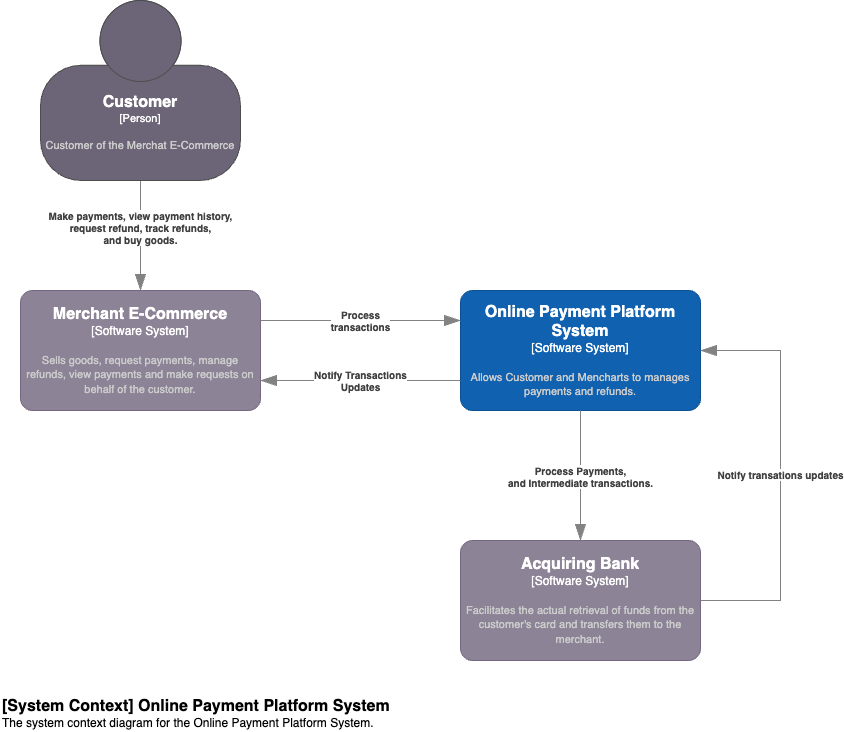

The diagram above was exported from draw.io. Its source (the exported page's mxGraphModel, read from the mxfile embedded in the PNG):
<mxGraphModel dx="783" dy="809" grid="1" gridSize="10" guides="1" tooltips="1" connect="1" arrows="1" fold="1" page="1" pageScale="1" pageWidth="850" pageHeight="1100" math="0" shadow="0">
  <root>
    <mxCell id="0" />
    <mxCell id="1" parent="0" />
    <object placeholders="1" c4Name="Online Payment Platform System" c4Type="Software System" c4Description="Allows Customer and Mencharts to manages payments and refunds." label="&lt;font style=&quot;font-size: 16px&quot;&gt;&lt;b&gt;%c4Name%&lt;/b&gt;&lt;/font&gt;&lt;div&gt;[%c4Type%]&lt;/div&gt;&lt;br&gt;&lt;div&gt;&lt;font style=&quot;font-size: 11px&quot;&gt;&lt;font color=&quot;#cccccc&quot;&gt;%c4Description%&lt;/font&gt;&lt;/div&gt;" id="4">
      <mxCell style="rounded=1;whiteSpace=wrap;html=1;labelBackgroundColor=none;fillColor=#1061B0;fontColor=#ffffff;align=center;arcSize=10;strokeColor=#0D5091;metaEdit=1;resizable=0;points=[[0.25,0,0],[0.5,0,0],[0.75,0,0],[1,0.25,0],[1,0.5,0],[1,0.75,0],[0.75,1,0],[0.5,1,0],[0.25,1,0],[0,0.75,0],[0,0.5,0],[0,0.25,0]];" parent="1" vertex="1">
        <mxGeometry x="460" y="320" width="240" height="120" as="geometry" />
      </mxCell>
    </object>
    <object placeholders="1" c4Type="Relationship" c4Description="Make payments, view payment history,&#10;request refund, track refunds,&#10;and buy goods." label="&lt;div style=&quot;text-align: left&quot;&gt;&lt;div style=&quot;text-align: center&quot;&gt;&lt;b&gt;%c4Description%&lt;/b&gt;&lt;/div&gt;" id="6">
      <mxCell style="endArrow=blockThin;html=1;fontSize=10;fontColor=#404040;strokeWidth=1;endFill=1;strokeColor=#828282;elbow=vertical;metaEdit=1;endSize=14;startSize=14;jumpStyle=arc;jumpSize=16;rounded=0;edgeStyle=orthogonalEdgeStyle;exitX=0.5;exitY=1;exitDx=0;exitDy=0;exitPerimeter=0;entryX=0.5;entryY=0;entryDx=0;entryDy=0;entryPerimeter=0;" parent="1" source="12" target="13" edge="1">
        <mxGeometry x="-0.1385" width="240" relative="1" as="geometry">
          <mxPoint x="278" y="190" as="sourcePoint" />
          <mxPoint x="688" y="220" as="targetPoint" />
          <mxPoint as="offset" />
        </mxGeometry>
      </mxCell>
    </object>
    <object placeholders="1" c4Name="Acquiring Bank" c4Type="Software System" c4Description="Facilitates the actual retrieval of funds from the customer's card and transfers them to the merchant." label="&lt;font style=&quot;font-size: 16px&quot;&gt;&lt;b&gt;%c4Name%&lt;/b&gt;&lt;/font&gt;&lt;div&gt;[%c4Type%]&lt;/div&gt;&lt;br&gt;&lt;div&gt;&lt;font style=&quot;font-size: 11px&quot;&gt;&lt;font color=&quot;#cccccc&quot;&gt;%c4Description%&lt;/font&gt;&lt;/div&gt;" id="8">
      <mxCell style="rounded=1;whiteSpace=wrap;html=1;labelBackgroundColor=none;fillColor=#8C8496;fontColor=#ffffff;align=center;arcSize=10;strokeColor=#736782;metaEdit=1;resizable=0;points=[[0.25,0,0],[0.5,0,0],[0.75,0,0],[1,0.25,0],[1,0.5,0],[1,0.75,0],[0.75,1,0],[0.5,1,0],[0.25,1,0],[0,0.75,0],[0,0.5,0],[0,0.25,0]];" parent="1" vertex="1">
        <mxGeometry x="460" y="570" width="240" height="120" as="geometry" />
      </mxCell>
    </object>
    <object placeholders="1" c4Type="Relationship" c4Description="Process Payments,&#10;and Intermediate transactions." label="&lt;div style=&quot;text-align: left&quot;&gt;&lt;div style=&quot;text-align: center&quot;&gt;&lt;b&gt;%c4Description%&lt;/b&gt;&lt;/div&gt;" id="10">
      <mxCell style="endArrow=blockThin;html=1;fontSize=10;fontColor=#404040;strokeWidth=1;endFill=1;strokeColor=#828282;elbow=vertical;metaEdit=1;endSize=14;startSize=14;jumpStyle=arc;jumpSize=16;rounded=0;edgeStyle=orthogonalEdgeStyle;exitX=0.5;exitY=1;exitDx=0;exitDy=0;exitPerimeter=0;entryX=0.5;entryY=0;entryDx=0;entryDy=0;entryPerimeter=0;" parent="1" source="4" target="8" edge="1">
        <mxGeometry width="240" relative="1" as="geometry">
          <mxPoint x="348" y="500" as="sourcePoint" />
          <mxPoint x="588" y="500" as="targetPoint" />
        </mxGeometry>
      </mxCell>
    </object>
    <object placeholders="1" c4Name="[System Context] Online Payment Platform System" c4Type="ContainerScopeBoundary" c4Description="The system context diagram for the Online Payment Platform System." label="&lt;font style=&quot;font-size: 16px&quot;&gt;&lt;b&gt;&lt;div style=&quot;text-align: left&quot;&gt;%c4Name%&lt;/div&gt;&lt;/b&gt;&lt;/font&gt;&lt;div style=&quot;text-align: left&quot;&gt;%c4Description%&lt;/div&gt;" id="11">
      <mxCell style="text;html=1;strokeColor=none;fillColor=none;align=left;verticalAlign=top;whiteSpace=wrap;rounded=0;metaEdit=1;allowArrows=0;resizable=1;rotatable=0;connectable=0;recursiveResize=0;expand=0;pointerEvents=0;points=[[0.25,0,0],[0.5,0,0],[0.75,0,0],[1,0.25,0],[1,0.5,0],[1,0.75,0],[0.75,1,0],[0.5,1,0],[0.25,1,0],[0,0.75,0],[0,0.5,0],[0,0.25,0]];" parent="1" vertex="1">
        <mxGeometry y="720" width="460" height="40" as="geometry" />
      </mxCell>
    </object>
    <object placeholders="1" c4Name="Customer" c4Type="Person" c4Description="Customer of the Merchat E-Commerce" label="&lt;font style=&quot;font-size: 16px&quot;&gt;&lt;b&gt;%c4Name%&lt;/b&gt;&lt;/font&gt;&lt;div&gt;[%c4Type%]&lt;/div&gt;&lt;br&gt;&lt;div&gt;&lt;font style=&quot;font-size: 11px&quot;&gt;&lt;font color=&quot;#cccccc&quot;&gt;%c4Description%&lt;/font&gt;&lt;/div&gt;" id="12">
      <mxCell style="html=1;fontSize=11;dashed=0;whiteSpace=wrap;fillColor=#6C6477;strokeColor=#4D4D4D;fontColor=#ffffff;shape=mxgraph.c4.person2;align=center;metaEdit=1;points=[[0.5,0,0],[1,0.5,0],[1,0.75,0],[0.75,1,0],[0.5,1,0],[0.25,1,0],[0,0.75,0],[0,0.5,0]];resizable=0;" parent="1" vertex="1">
        <mxGeometry x="40" y="30" width="200" height="180" as="geometry" />
      </mxCell>
    </object>
    <object placeholders="1" c4Name="Merchant E-Commerce" c4Type="Software System" c4Description="Sells goods, request payments, manage refunds, view payments and make requests on behalf of the customer." label="&lt;font style=&quot;font-size: 16px&quot;&gt;&lt;b&gt;%c4Name%&lt;/b&gt;&lt;/font&gt;&lt;div&gt;[%c4Type%]&lt;/div&gt;&lt;br&gt;&lt;div&gt;&lt;font style=&quot;font-size: 11px&quot;&gt;&lt;font color=&quot;#cccccc&quot;&gt;%c4Description%&lt;/font&gt;&lt;/div&gt;" id="13">
      <mxCell style="rounded=1;whiteSpace=wrap;html=1;labelBackgroundColor=none;fillColor=#8C8496;fontColor=#ffffff;align=center;arcSize=10;strokeColor=#736782;metaEdit=1;resizable=0;points=[[0.25,0,0],[0.5,0,0],[0.75,0,0],[1,0.25,0],[1,0.5,0],[1,0.75,0],[0.75,1,0],[0.5,1,0],[0.25,1,0],[0,0.75,0],[0,0.5,0],[0,0.25,0]];" parent="1" vertex="1">
        <mxGeometry x="20" y="320" width="240" height="120" as="geometry" />
      </mxCell>
    </object>
    <object placeholders="1" c4Type="Relationship" c4Description="Process&#10;transactions" label="&lt;div style=&quot;text-align: left&quot;&gt;&lt;div style=&quot;text-align: center&quot;&gt;&lt;b&gt;%c4Description%&lt;/b&gt;&lt;/div&gt;" id="14">
      <mxCell style="endArrow=blockThin;html=1;fontSize=10;fontColor=#404040;strokeWidth=1;endFill=1;strokeColor=#828282;elbow=vertical;metaEdit=1;endSize=14;startSize=14;jumpStyle=arc;jumpSize=16;rounded=0;edgeStyle=orthogonalEdgeStyle;exitX=1;exitY=0.25;exitDx=0;exitDy=0;exitPerimeter=0;entryX=0;entryY=0.25;entryDx=0;entryDy=0;entryPerimeter=0;" parent="1" source="13" target="4" edge="1">
        <mxGeometry width="240" relative="1" as="geometry">
          <mxPoint x="400" y="190" as="sourcePoint" />
          <mxPoint x="460" y="330" as="targetPoint" />
        </mxGeometry>
      </mxCell>
    </object>
    <object placeholders="1" c4Type="Relationship" c4Description="Notify transations updates" label="&lt;div style=&quot;text-align: left&quot;&gt;&lt;div style=&quot;text-align: center&quot;&gt;&lt;b&gt;%c4Description%&lt;/b&gt;&lt;/div&gt;" id="15">
      <mxCell style="endArrow=blockThin;html=1;fontSize=10;fontColor=#404040;strokeWidth=1;endFill=1;strokeColor=#828282;elbow=vertical;metaEdit=1;endSize=14;startSize=14;jumpStyle=arc;jumpSize=16;rounded=0;edgeStyle=orthogonalEdgeStyle;exitX=1;exitY=0.5;exitDx=0;exitDy=0;exitPerimeter=0;entryX=1;entryY=0.5;entryDx=0;entryDy=0;entryPerimeter=0;" parent="1" source="8" target="4" edge="1">
        <mxGeometry width="240" relative="1" as="geometry">
          <mxPoint x="810" y="630" as="sourcePoint" />
          <mxPoint x="1050" y="630" as="targetPoint" />
          <Array as="points">
            <mxPoint x="780" y="630" />
            <mxPoint x="780" y="380" />
          </Array>
        </mxGeometry>
      </mxCell>
    </object>
    <object placeholders="1" c4Type="Relationship" c4Description="Notify Transactions&#10;Updates" label="&lt;div style=&quot;text-align: left&quot;&gt;&lt;div style=&quot;text-align: center&quot;&gt;&lt;b&gt;%c4Description%&lt;/b&gt;&lt;/div&gt;" id="16">
      <mxCell style="endArrow=blockThin;html=1;fontSize=10;fontColor=#404040;strokeWidth=1;endFill=1;strokeColor=#828282;elbow=vertical;metaEdit=1;endSize=14;startSize=14;jumpStyle=arc;jumpSize=16;rounded=0;edgeStyle=orthogonalEdgeStyle;entryX=1;entryY=0.75;entryDx=0;entryDy=0;entryPerimeter=0;exitX=0;exitY=0.75;exitDx=0;exitDy=0;exitPerimeter=0;" parent="1" source="4" target="13" edge="1">
        <mxGeometry width="240" relative="1" as="geometry">
          <mxPoint x="260" y="530" as="sourcePoint" />
          <mxPoint x="500" y="530" as="targetPoint" />
        </mxGeometry>
      </mxCell>
    </object>
  </root>
</mxGraphModel>